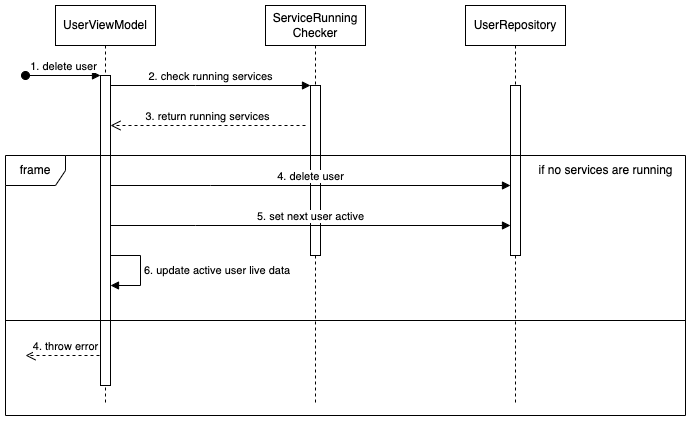

The diagram above was exported from draw.io. Its source (the exported page's mxGraphModel, read from the mxfile embedded in the PNG):
<mxGraphModel dx="2901" dy="1078" grid="1" gridSize="10" guides="1" tooltips="1" connect="1" arrows="1" fold="1" page="1" pageScale="1" pageWidth="827" pageHeight="1169" math="0" shadow="0">
  <root>
    <mxCell id="0" />
    <mxCell id="1" parent="0" />
    <mxCell id="9YjvCLP6MzjqqRLmkaU--18" value="4. throw error" style="html=1;verticalAlign=bottom;endArrow=open;dashed=1;endSize=8;edgeStyle=elbowEdgeStyle;elbow=vertical;curved=0;rounded=0;" edge="1" parent="1">
      <mxGeometry relative="1" as="geometry">
        <mxPoint x="90" y="390" as="sourcePoint" />
        <mxPoint x="10" y="390" as="targetPoint" />
      </mxGeometry>
    </mxCell>
    <mxCell id="9YjvCLP6MzjqqRLmkaU--2" value="UserViewModel" style="shape=umlLifeline;perimeter=lifelinePerimeter;whiteSpace=wrap;html=1;container=0;dropTarget=0;collapsible=0;recursiveResize=0;outlineConnect=0;portConstraint=eastwest;newEdgeStyle={&quot;edgeStyle&quot;:&quot;elbowEdgeStyle&quot;,&quot;elbow&quot;:&quot;vertical&quot;,&quot;curved&quot;:0,&quot;rounded&quot;:0};" vertex="1" parent="1">
      <mxGeometry x="40" y="40" width="100" height="400" as="geometry" />
    </mxCell>
    <mxCell id="9YjvCLP6MzjqqRLmkaU--3" value="" style="html=1;points=[];perimeter=orthogonalPerimeter;outlineConnect=0;targetShapes=umlLifeline;portConstraint=eastwest;newEdgeStyle={&quot;edgeStyle&quot;:&quot;elbowEdgeStyle&quot;,&quot;elbow&quot;:&quot;vertical&quot;,&quot;curved&quot;:0,&quot;rounded&quot;:0};" vertex="1" parent="9YjvCLP6MzjqqRLmkaU--2">
      <mxGeometry x="45" y="70" width="10" height="310" as="geometry" />
    </mxCell>
    <mxCell id="9YjvCLP6MzjqqRLmkaU--4" value="1. delete user" style="html=1;verticalAlign=bottom;startArrow=oval;endArrow=block;startSize=8;edgeStyle=elbowEdgeStyle;elbow=vertical;curved=0;rounded=0;" edge="1" parent="9YjvCLP6MzjqqRLmkaU--2" target="9YjvCLP6MzjqqRLmkaU--3">
      <mxGeometry relative="1" as="geometry">
        <mxPoint x="-30" y="70" as="sourcePoint" />
      </mxGeometry>
    </mxCell>
    <mxCell id="9YjvCLP6MzjqqRLmkaU--5" value="UserRepository" style="shape=umlLifeline;perimeter=lifelinePerimeter;whiteSpace=wrap;html=1;container=0;dropTarget=0;collapsible=0;recursiveResize=0;outlineConnect=0;portConstraint=eastwest;newEdgeStyle={&quot;edgeStyle&quot;:&quot;elbowEdgeStyle&quot;,&quot;elbow&quot;:&quot;vertical&quot;,&quot;curved&quot;:0,&quot;rounded&quot;:0};" vertex="1" parent="1">
      <mxGeometry x="450" y="40" width="100" height="400" as="geometry" />
    </mxCell>
    <mxCell id="9YjvCLP6MzjqqRLmkaU--6" value="" style="html=1;points=[];perimeter=orthogonalPerimeter;outlineConnect=0;targetShapes=umlLifeline;portConstraint=eastwest;newEdgeStyle={&quot;edgeStyle&quot;:&quot;elbowEdgeStyle&quot;,&quot;elbow&quot;:&quot;vertical&quot;,&quot;curved&quot;:0,&quot;rounded&quot;:0};" vertex="1" parent="9YjvCLP6MzjqqRLmkaU--5">
      <mxGeometry x="45" y="80" width="10" height="170" as="geometry" />
    </mxCell>
    <mxCell id="9YjvCLP6MzjqqRLmkaU--7" value="2. check running services" style="html=1;verticalAlign=bottom;endArrow=block;edgeStyle=elbowEdgeStyle;elbow=vertical;curved=0;rounded=0;" edge="1" parent="1" source="9YjvCLP6MzjqqRLmkaU--3" target="9YjvCLP6MzjqqRLmkaU--12">
      <mxGeometry relative="1" as="geometry">
        <mxPoint x="195" y="130" as="sourcePoint" />
        <Array as="points">
          <mxPoint x="180" y="120" />
        </Array>
      </mxGeometry>
    </mxCell>
    <mxCell id="9YjvCLP6MzjqqRLmkaU--9" value="6. update active user live data" style="html=1;align=left;spacingLeft=2;endArrow=block;rounded=0;edgeStyle=orthogonalEdgeStyle;curved=0;rounded=0;" edge="1" parent="1">
      <mxGeometry relative="1" as="geometry">
        <mxPoint x="95" y="290" as="sourcePoint" />
        <Array as="points">
          <mxPoint x="125" y="290" />
          <mxPoint x="125" y="320" />
        </Array>
        <mxPoint x="95" y="320" as="targetPoint" />
      </mxGeometry>
    </mxCell>
    <mxCell id="9YjvCLP6MzjqqRLmkaU--11" value="ServiceRunning&lt;br&gt;Checker" style="shape=umlLifeline;perimeter=lifelinePerimeter;whiteSpace=wrap;html=1;container=0;dropTarget=0;collapsible=0;recursiveResize=0;outlineConnect=0;portConstraint=eastwest;newEdgeStyle={&quot;edgeStyle&quot;:&quot;elbowEdgeStyle&quot;,&quot;elbow&quot;:&quot;vertical&quot;,&quot;curved&quot;:0,&quot;rounded&quot;:0};" vertex="1" parent="1">
      <mxGeometry x="250" y="40" width="100" height="400" as="geometry" />
    </mxCell>
    <mxCell id="9YjvCLP6MzjqqRLmkaU--12" value="" style="html=1;points=[];perimeter=orthogonalPerimeter;outlineConnect=0;targetShapes=umlLifeline;portConstraint=eastwest;newEdgeStyle={&quot;edgeStyle&quot;:&quot;elbowEdgeStyle&quot;,&quot;elbow&quot;:&quot;vertical&quot;,&quot;curved&quot;:0,&quot;rounded&quot;:0};" vertex="1" parent="9YjvCLP6MzjqqRLmkaU--11">
      <mxGeometry x="45" y="80" width="10" height="170" as="geometry" />
    </mxCell>
    <mxCell id="9YjvCLP6MzjqqRLmkaU--1" value="3. return running services" style="html=1;verticalAlign=bottom;endArrow=open;dashed=1;endSize=8;edgeStyle=elbowEdgeStyle;elbow=vertical;curved=0;rounded=0;" edge="1" parent="1">
      <mxGeometry relative="1" as="geometry">
        <mxPoint x="95" y="160" as="targetPoint" />
        <Array as="points">
          <mxPoint x="190" y="160" />
        </Array>
        <mxPoint x="290" y="160" as="sourcePoint" />
      </mxGeometry>
    </mxCell>
    <mxCell id="9YjvCLP6MzjqqRLmkaU--8" value="5. set next user active" style="html=1;verticalAlign=bottom;endArrow=block;edgeStyle=elbowEdgeStyle;elbow=vertical;curved=0;rounded=0;" edge="1" parent="1">
      <mxGeometry relative="1" as="geometry">
        <mxPoint x="95" y="260" as="sourcePoint" />
        <Array as="points">
          <mxPoint x="180" y="260" />
        </Array>
        <mxPoint x="495" y="260" as="targetPoint" />
      </mxGeometry>
    </mxCell>
    <mxCell id="9YjvCLP6MzjqqRLmkaU--13" value="4. delete user" style="html=1;verticalAlign=bottom;endArrow=block;edgeStyle=elbowEdgeStyle;elbow=vertical;curved=0;rounded=0;" edge="1" parent="1">
      <mxGeometry relative="1" as="geometry">
        <mxPoint x="95" y="220" as="sourcePoint" />
        <Array as="points">
          <mxPoint x="195" y="220" />
        </Array>
        <mxPoint x="495" y="220" as="targetPoint" />
        <mxPoint as="offset" />
      </mxGeometry>
    </mxCell>
    <mxCell id="9YjvCLP6MzjqqRLmkaU--14" value="frame" style="shape=umlFrame;whiteSpace=wrap;html=1;pointerEvents=0;" vertex="1" parent="1">
      <mxGeometry x="-10" y="190" width="680" height="260" as="geometry" />
    </mxCell>
    <mxCell id="9YjvCLP6MzjqqRLmkaU--15" value="if no services are running" style="text;html=1;align=center;verticalAlign=middle;resizable=0;points=[];autosize=1;strokeColor=none;fillColor=none;" vertex="1" parent="1">
      <mxGeometry x="510" y="190" width="160" height="30" as="geometry" />
    </mxCell>
    <mxCell id="9YjvCLP6MzjqqRLmkaU--16" value="" style="line;strokeWidth=1;fillColor=none;align=left;verticalAlign=middle;spacingTop=-1;spacingLeft=3;spacingRight=3;rotatable=0;labelPosition=right;points=[];portConstraint=eastwest;strokeColor=inherit;" vertex="1" parent="1">
      <mxGeometry x="-10" y="351" width="680" height="8" as="geometry" />
    </mxCell>
  </root>
</mxGraphModel>